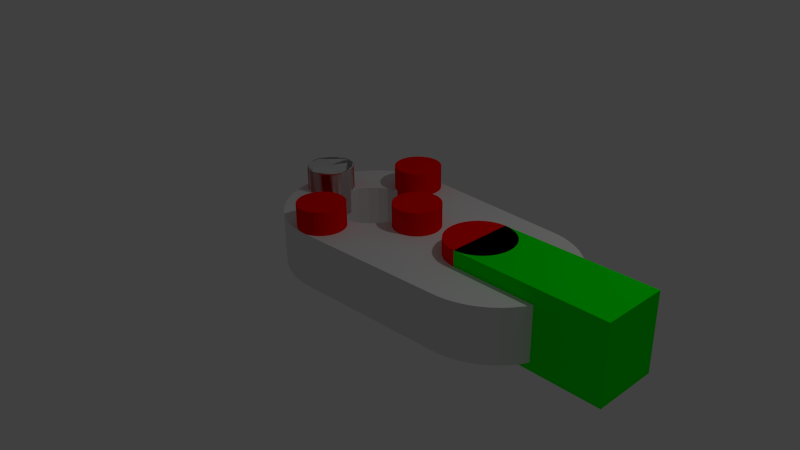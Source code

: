 # Source: anti_z_wobbling_v2.blend  (saved by Blender 2.74.0; exported with 4.5.12 LTS)
import bpy
from mathutils import Matrix  # noqa: F401  (used for matrix-valued properties, if any)

bpy.ops.wm.read_factory_settings(use_empty=True)
scene = bpy.context.scene
scene.name = 'Scene'

# ---- collections
col_collection_1 = bpy.data.collections.new('Collection 1'); scene.collection.children.link(col_collection_1)

# ---- materials (node trees are filled in below, after node groups)
mat_material_007 = bpy.data.materials.new('Material.007')
mat_material_007.alpha_threshold = 0.0
mat_material_007.use_transparent_shadow = False
mat_material_007.diffuse_color = (0.0, 1.0, 0.0, 1.0)
mat_material_007.roughness = 0.5
mat_material_001 = bpy.data.materials.new('Material.001')
mat_material_001.alpha_threshold = 0.0
mat_material_001.use_transparent_shadow = False
mat_material_001.diffuse_color = (1.0, 0.0, 0.0, 1.0)
mat_material_001.roughness = 0.5
mat_material_003 = bpy.data.materials.new('Material.003')
mat_material_003.alpha_threshold = 0.0
mat_material_003.use_transparent_shadow = False
mat_material_003.diffuse_color = (1.0, 0.0, 0.0, 1.0)
mat_material_003.roughness = 0.5
mat_material_004 = bpy.data.materials.new('Material.004')
mat_material_004.alpha_threshold = 0.0
mat_material_004.use_transparent_shadow = False
mat_material_004.diffuse_color = (1.0, 0.0, 0.0, 1.0)
mat_material_004.roughness = 0.5
mat_material_005 = bpy.data.materials.new('Material.005')
mat_material_005.alpha_threshold = 0.0
mat_material_005.use_transparent_shadow = False
mat_material_005.diffuse_color = (1.0, 0.0, 0.0, 1.0)
mat_material_005.roughness = 0.5
mat_material_006 = bpy.data.materials.new('Material.006')
mat_material_006.alpha_threshold = 0.0
mat_material_006.use_transparent_shadow = False
mat_material_006.diffuse_color = (1.0, 0.0, 0.0, 1.0)
mat_material_006.roughness = 0.5

# ---- material node trees

# ---- world
world_world = bpy.data.worlds.new('World'); scene.world = world_world
world_world.color = (0.05088, 0.05088, 0.05088)
world_world.use_sun_shadow = False
world_world.sun_shadow_jitter_overblur = 0.0
world_world.cycles.sampling_method = 'MANUAL'
world_world.cycles.sample_map_resolution = 256

# ---- cameras
cam_camera = bpy.data.cameras.new('Camera')
cam_camera.clip_end = 100.0
cam_camera.lens = 35.0
cam_camera.sensor_width = 32.0
cam_camera.sensor_height = 18.0
cam_camera.ortho_scale = 7.314
cam_camera.dof.focus_distance = 0.0
cam_camera.dof.aperture_fstop = 128.0

# ---- lights
light_lamp = bpy.data.lights.new('Lamp', 'POINT')
light_lamp.transmission_factor = 0.0
light_lamp.cutoff_distance = 30.0
light_lamp.energy = 100.0
light_lamp.shadow_buffer_clip_start = 1.001
light_lamp.shadow_soft_size = 0.1
light_lamp.shadow_maximum_resolution = 0.006
light_lamp.use_absolute_resolution = True
light_lamp.cycles.use_multiple_importance_sampling = False

# ---- meshes
me_cube_001 = bpy.data.meshes.new('Cube.001')
me_cube_001.from_pydata([(-1.0, -1.0, -1.0), (-1.0, -1.0, 1.0), (-1.0, 1.0, -1.0), (-1.0, 1.0, 1.0), (1.0, -1.0, -1.0), (1.0, -1.0, 1.0), (1.0, 1.0, -1.0), (1.0, 1.0, 1.0)], [], [(1, 3, 2, 0), (3, 7, 6, 2), (7, 5, 4, 6), (5, 1, 0, 4), (0, 2, 6, 4), (5, 7, 3, 1)])
me_cube_001.materials.append(mat_material_007)
me_cube_001.use_remesh_preserve_volume = False
me_cube_001.use_remesh_preserve_attributes = False
me_cube_001.use_mirror_vertex_groups = False
me_cube_001.update()
me_cylinder = bpy.data.meshes.new('Cylinder')
me_cylinder.from_pydata([(0.0, 1.0, -1.0), (0.0, 1.0, 1.0), (0.1951, 0.9808, -1.0), (0.1951, 0.9808, 1.0), (0.3827, 0.9239, -1.0), (0.3827, 0.9239, 1.0), (0.5556, 0.8315, -1.0), (0.5556, 0.8315, 1.0), (0.7071, 0.7071, -1.0), (0.7071, 0.7071, 1.0), (0.8315, 0.5556, -1.0), (0.8315, 0.5556, 1.0), (0.9239, 0.3827, -1.0), (0.9239, 0.3827, 1.0), (0.9808, 0.1951, -1.0), (0.9808, 0.1951, 1.0), (1.0, 7.55e-08, -1.0), (1.0, 7.55e-08, 1.0), (0.9808, -0.1951, -1.0), (0.9808, -0.1951, 1.0), (0.9239, -0.3827, -1.0), (0.9239, -0.3827, 1.0), (0.8315, -0.5556, -1.0), (0.8315, -0.5556, 1.0), (0.7071, -0.7071, -1.0), (0.7071, -0.7071, 1.0), (0.5556, -0.8315, -1.0), (0.5556, -0.8315, 1.0), (0.3827, -0.9239, -1.0), (0.3827, -0.9239, 1.0), (0.1951, -0.9808, -1.0), (0.1951, -0.9808, 1.0), (-3.258e-07, -1.0, -1.0), (-3.258e-07, -1.0, 1.0), (-0.1951, -0.9808, -1.0), (-0.1951, -0.9808, 1.0), (-0.3827, -0.9239, -1.0), (-0.3827, -0.9239, 1.0), (-0.5556, -0.8315, -1.0), (-0.5556, -0.8315, 1.0), (-0.7071, -0.7071, -1.0), (-0.7071, -0.7071, 1.0), (-0.8315, -0.5556, -1.0), (-0.8315, -0.5556, 1.0), (-0.9239, -0.3827, -1.0), (-0.9239, -0.3827, 1.0), (-0.9808, -0.1951, -1.0), (-0.9808, -0.1951, 1.0), (-1.0, 9.656e-07, -1.0), (-1.0, 9.656e-07, 1.0), (-0.9808, 0.1951, -1.0), (-0.9808, 0.1951, 1.0), (-0.9239, 0.3827, -1.0), (-0.9239, 0.3827, 1.0), (-0.8315, 0.5556, -1.0), (-0.8315, 0.5556, 1.0), (-0.7071, 0.7071, -1.0), (-0.7071, 0.7071, 1.0), (-0.5556, 0.8315, -1.0), (-0.5556, 0.8315, 1.0), (-0.3827, 0.9239, -1.0), (-0.3827, 0.9239, 1.0), (-0.1951, 0.9808, -1.0), (-0.1951, 0.9808, 1.0)], [], [(0, 1, 3, 2), (2, 3, 5, 4), (4, 5, 7, 6), (6, 7, 9, 8), (8, 9, 11, 10), (10, 11, 13, 12), (12, 13, 15, 14), (14, 15, 17, 16), (16, 17, 19, 18), (18, 19, 21, 20), (20, 21, 23, 22), (22, 23, 25, 24), (24, 25, 27, 26), (26, 27, 29, 28), (28, 29, 31, 30), (30, 31, 33, 32), (32, 33, 35, 34), (34, 35, 37, 36), (36, 37, 39, 38), (38, 39, 41, 40), (40, 41, 43, 42), (42, 43, 45, 44), (44, 45, 47, 46), (46, 47, 49, 48), (48, 49, 51, 50), (50, 51, 53, 52), (52, 53, 55, 54), (54, 55, 57, 56), (56, 57, 59, 58), (58, 59, 61, 60), (3, 1, 63, 61, 59, 57, 55, 53, 51, 49, 47, 45, 43, 41, 39, 37, 35, 33, 31, 29, 27, 25, 23, 21, 19, 17, 15, 13, 11, 9, 7, 5), (62, 63, 1, 0), (60, 61, 63, 62), (0, 2, 4, 6, 8, 10, 12, 14, 16, 18, 20, 22, 24, 26, 28, 30, 32, 34, 36, 38, 40, 42, 44, 46, 48, 50, 52, 54, 56, 58, 60, 62)])
me_cylinder.materials.append(mat_material_001)
me_cylinder.use_remesh_preserve_volume = False
me_cylinder.use_remesh_preserve_attributes = False
me_cylinder.use_mirror_vertex_groups = False
me_cylinder.update()
me_cylinder_003 = bpy.data.meshes.new('Cylinder.003')
me_cylinder_003.from_pydata([(0.0, 1.0, -1.0), (0.0, 1.0, 1.0), (0.1951, 0.9808, -1.0), (0.1951, 0.9808, 1.0), (0.3827, 0.9239, -1.0), (0.3827, 0.9239, 1.0), (0.5556, 0.8315, -1.0), (0.5556, 0.8315, 1.0), (0.7071, 0.7071, -1.0), (0.7071, 0.7071, 1.0), (0.8315, 0.5556, -1.0), (0.8315, 0.5556, 1.0), (0.9239, 0.3827, -1.0), (0.9239, 0.3827, 1.0), (0.9808, 0.1951, -1.0), (0.9808, 0.1951, 1.0), (1.0, 7.55e-08, -1.0), (1.0, 7.55e-08, 1.0), (0.9808, -0.1951, -1.0), (0.9808, -0.1951, 1.0), (0.9239, -0.3827, -1.0), (0.9239, -0.3827, 1.0), (0.8315, -0.5556, -1.0), (0.8315, -0.5556, 1.0), (0.7071, -0.7071, -1.0), (0.7071, -0.7071, 1.0), (0.5556, -0.8315, -1.0), (0.5556, -0.8315, 1.0), (0.3827, -0.9239, -1.0), (0.3827, -0.9239, 1.0), (0.1951, -0.9808, -1.0), (0.1951, -0.9808, 1.0), (-3.258e-07, -1.0, -1.0), (-3.258e-07, -1.0, 1.0), (-0.1951, -0.9808, -1.0), (-0.1951, -0.9808, 1.0), (-0.3827, -0.9239, -1.0), (-0.3827, -0.9239, 1.0), (-0.5556, -0.8315, -1.0), (-0.5556, -0.8315, 1.0), (-0.7071, -0.7071, -1.0), (-0.7071, -0.7071, 1.0), (-0.8315, -0.5556, -1.0), (-0.8315, -0.5556, 1.0), (-0.9239, -0.3827, -1.0), (-0.9239, -0.3827, 1.0), (-0.9808, -0.1951, -1.0), (-0.9808, -0.1951, 1.0), (-1.0, 9.656e-07, -1.0), (-1.0, 9.656e-07, 1.0), (-0.9808, 0.1951, -1.0), (-0.9808, 0.1951, 1.0), (-0.9239, 0.3827, -1.0), (-0.9239, 0.3827, 1.0), (-0.8315, 0.5556, -1.0), (-0.8315, 0.5556, 1.0), (-0.7071, 0.7071, -1.0), (-0.7071, 0.7071, 1.0), (-0.5556, 0.8315, -1.0), (-0.5556, 0.8315, 1.0), (-0.3827, 0.9239, -1.0), (-0.3827, 0.9239, 1.0), (-0.1951, 0.9808, -1.0), (-0.1951, 0.9808, 1.0)], [], [(0, 1, 3, 2), (2, 3, 5, 4), (4, 5, 7, 6), (6, 7, 9, 8), (8, 9, 11, 10), (10, 11, 13, 12), (12, 13, 15, 14), (14, 15, 17, 16), (16, 17, 19, 18), (18, 19, 21, 20), (20, 21, 23, 22), (22, 23, 25, 24), (24, 25, 27, 26), (26, 27, 29, 28), (28, 29, 31, 30), (30, 31, 33, 32), (32, 33, 35, 34), (34, 35, 37, 36), (36, 37, 39, 38), (38, 39, 41, 40), (40, 41, 43, 42), (42, 43, 45, 44), (44, 45, 47, 46), (46, 47, 49, 48), (48, 49, 51, 50), (50, 51, 53, 52), (52, 53, 55, 54), (54, 55, 57, 56), (56, 57, 59, 58), (58, 59, 61, 60), (3, 1, 63, 61, 59, 57, 55, 53, 51, 49, 47, 45, 43, 41, 39, 37, 35, 33, 31, 29, 27, 25, 23, 21, 19, 17, 15, 13, 11, 9, 7, 5), (62, 63, 1, 0), (60, 61, 63, 62), (0, 2, 4, 6, 8, 10, 12, 14, 16, 18, 20, 22, 24, 26, 28, 30, 32, 34, 36, 38, 40, 42, 44, 46, 48, 50, 52, 54, 56, 58, 60, 62)])
me_cylinder_003.materials.append(mat_material_003)
me_cylinder_003.use_remesh_preserve_volume = False
me_cylinder_003.use_remesh_preserve_attributes = False
me_cylinder_003.use_mirror_vertex_groups = False
me_cylinder_003.update()
me_cylinder_004 = bpy.data.meshes.new('Cylinder.004')
me_cylinder_004.from_pydata([(0.0, 1.0, -1.0), (0.0, 1.0, 1.0), (0.1951, 0.9808, -1.0), (0.1951, 0.9808, 1.0), (0.3827, 0.9239, -1.0), (0.3827, 0.9239, 1.0), (0.5556, 0.8315, -1.0), (0.5556, 0.8315, 1.0), (0.7071, 0.7071, -1.0), (0.7071, 0.7071, 1.0), (0.8315, 0.5556, -1.0), (0.8315, 0.5556, 1.0), (0.9239, 0.3827, -1.0), (0.9239, 0.3827, 1.0), (0.9808, 0.1951, -1.0), (0.9808, 0.1951, 1.0), (1.0, 7.55e-08, -1.0), (1.0, 7.55e-08, 1.0), (0.9808, -0.1951, -1.0), (0.9808, -0.1951, 1.0), (0.9239, -0.3827, -1.0), (0.9239, -0.3827, 1.0), (0.8315, -0.5556, -1.0), (0.8315, -0.5556, 1.0), (0.7071, -0.7071, -1.0), (0.7071, -0.7071, 1.0), (0.5556, -0.8315, -1.0), (0.5556, -0.8315, 1.0), (0.3827, -0.9239, -1.0), (0.3827, -0.9239, 1.0), (0.1951, -0.9808, -1.0), (0.1951, -0.9808, 1.0), (-3.258e-07, -1.0, -1.0), (-3.258e-07, -1.0, 1.0), (-0.1951, -0.9808, -1.0), (-0.1951, -0.9808, 1.0), (-0.3827, -0.9239, -1.0), (-0.3827, -0.9239, 1.0), (-0.5556, -0.8315, -1.0), (-0.5556, -0.8315, 1.0), (-0.7071, -0.7071, -1.0), (-0.7071, -0.7071, 1.0), (-0.8315, -0.5556, -1.0), (-0.8315, -0.5556, 1.0), (-0.9239, -0.3827, -1.0), (-0.9239, -0.3827, 1.0), (-0.9808, -0.1951, -1.0), (-0.9808, -0.1951, 1.0), (-1.0, 9.656e-07, -1.0), (-1.0, 9.656e-07, 1.0), (-0.9808, 0.1951, -1.0), (-0.9808, 0.1951, 1.0), (-0.9239, 0.3827, -1.0), (-0.9239, 0.3827, 1.0), (-0.8315, 0.5556, -1.0), (-0.8315, 0.5556, 1.0), (-0.7071, 0.7071, -1.0), (-0.7071, 0.7071, 1.0), (-0.5556, 0.8315, -1.0), (-0.5556, 0.8315, 1.0), (-0.3827, 0.9239, -1.0), (-0.3827, 0.9239, 1.0), (-0.1951, 0.9808, -1.0), (-0.1951, 0.9808, 1.0)], [], [(0, 1, 3, 2), (2, 3, 5, 4), (4, 5, 7, 6), (6, 7, 9, 8), (8, 9, 11, 10), (10, 11, 13, 12), (12, 13, 15, 14), (14, 15, 17, 16), (16, 17, 19, 18), (18, 19, 21, 20), (20, 21, 23, 22), (22, 23, 25, 24), (24, 25, 27, 26), (26, 27, 29, 28), (28, 29, 31, 30), (30, 31, 33, 32), (32, 33, 35, 34), (34, 35, 37, 36), (36, 37, 39, 38), (38, 39, 41, 40), (40, 41, 43, 42), (42, 43, 45, 44), (44, 45, 47, 46), (46, 47, 49, 48), (48, 49, 51, 50), (50, 51, 53, 52), (52, 53, 55, 54), (54, 55, 57, 56), (56, 57, 59, 58), (58, 59, 61, 60), (3, 1, 63, 61, 59, 57, 55, 53, 51, 49, 47, 45, 43, 41, 39, 37, 35, 33, 31, 29, 27, 25, 23, 21, 19, 17, 15, 13, 11, 9, 7, 5), (62, 63, 1, 0), (60, 61, 63, 62), (0, 2, 4, 6, 8, 10, 12, 14, 16, 18, 20, 22, 24, 26, 28, 30, 32, 34, 36, 38, 40, 42, 44, 46, 48, 50, 52, 54, 56, 58, 60, 62)])
me_cylinder_004.materials.append(mat_material_004)
me_cylinder_004.use_remesh_preserve_volume = False
me_cylinder_004.use_remesh_preserve_attributes = False
me_cylinder_004.use_mirror_vertex_groups = False
me_cylinder_004.update()
me_cylinder_005 = bpy.data.meshes.new('Cylinder.005')
me_cylinder_005.from_pydata([(0.0, 1.0, -1.0), (0.0, 1.0, 1.0), (0.1951, 0.9808, -1.0), (0.1951, 0.9808, 1.0), (0.3827, 0.9239, -1.0), (0.3827, 0.9239, 1.0), (0.5556, 0.8315, -1.0), (0.5556, 0.8315, 1.0), (0.7071, 0.7071, -1.0), (0.7071, 0.7071, 1.0), (0.8315, 0.5556, -1.0), (0.8315, 0.5556, 1.0), (0.9239, 0.3827, -1.0), (0.9239, 0.3827, 1.0), (0.9808, 0.1951, -1.0), (0.9808, 0.1951, 1.0), (1.0, 7.55e-08, -1.0), (1.0, 7.55e-08, 1.0), (0.9808, -0.1951, -1.0), (0.9808, -0.1951, 1.0), (0.9239, -0.3827, -1.0), (0.9239, -0.3827, 1.0), (0.8315, -0.5556, -1.0), (0.8315, -0.5556, 1.0), (0.7071, -0.7071, -1.0), (0.7071, -0.7071, 1.0), (0.5556, -0.8315, -1.0), (0.5556, -0.8315, 1.0), (0.3827, -0.9239, -1.0), (0.3827, -0.9239, 1.0), (0.1951, -0.9808, -1.0), (0.1951, -0.9808, 1.0), (-3.258e-07, -1.0, -1.0), (-3.258e-07, -1.0, 1.0), (-0.1951, -0.9808, -1.0), (-0.1951, -0.9808, 1.0), (-0.3827, -0.9239, -1.0), (-0.3827, -0.9239, 1.0), (-0.5556, -0.8315, -1.0), (-0.5556, -0.8315, 1.0), (-0.7071, -0.7071, -1.0), (-0.7071, -0.7071, 1.0), (-0.8315, -0.5556, -1.0), (-0.8315, -0.5556, 1.0), (-0.9239, -0.3827, -1.0), (-0.9239, -0.3827, 1.0), (-0.9808, -0.1951, -1.0), (-0.9808, -0.1951, 1.0), (-1.0, 9.656e-07, -1.0), (-1.0, 9.656e-07, 1.0), (-0.9808, 0.1951, -1.0), (-0.9808, 0.1951, 1.0), (-0.9239, 0.3827, -1.0), (-0.9239, 0.3827, 1.0), (-0.8315, 0.5556, -1.0), (-0.8315, 0.5556, 1.0), (-0.7071, 0.7071, -1.0), (-0.7071, 0.7071, 1.0), (-0.5556, 0.8315, -1.0), (-0.5556, 0.8315, 1.0), (-0.3827, 0.9239, -1.0), (-0.3827, 0.9239, 1.0), (-0.1951, 0.9808, -1.0), (-0.1951, 0.9808, 1.0)], [], [(0, 1, 3, 2), (2, 3, 5, 4), (4, 5, 7, 6), (6, 7, 9, 8), (8, 9, 11, 10), (10, 11, 13, 12), (12, 13, 15, 14), (14, 15, 17, 16), (16, 17, 19, 18), (18, 19, 21, 20), (20, 21, 23, 22), (22, 23, 25, 24), (24, 25, 27, 26), (26, 27, 29, 28), (28, 29, 31, 30), (30, 31, 33, 32), (32, 33, 35, 34), (34, 35, 37, 36), (36, 37, 39, 38), (38, 39, 41, 40), (40, 41, 43, 42), (42, 43, 45, 44), (44, 45, 47, 46), (46, 47, 49, 48), (48, 49, 51, 50), (50, 51, 53, 52), (52, 53, 55, 54), (54, 55, 57, 56), (56, 57, 59, 58), (58, 59, 61, 60), (3, 1, 63, 61, 59, 57, 55, 53, 51, 49, 47, 45, 43, 41, 39, 37, 35, 33, 31, 29, 27, 25, 23, 21, 19, 17, 15, 13, 11, 9, 7, 5), (62, 63, 1, 0), (60, 61, 63, 62), (0, 2, 4, 6, 8, 10, 12, 14, 16, 18, 20, 22, 24, 26, 28, 30, 32, 34, 36, 38, 40, 42, 44, 46, 48, 50, 52, 54, 56, 58, 60, 62)])
me_cylinder_005.materials.append(mat_material_005)
me_cylinder_005.use_remesh_preserve_volume = False
me_cylinder_005.use_remesh_preserve_attributes = False
me_cylinder_005.use_mirror_vertex_groups = False
me_cylinder_005.update()
me_cylinder_006 = bpy.data.meshes.new('Cylinder.006')
me_cylinder_006.from_pydata([(0.0, 1.0, -1.0), (0.0, 1.0, 1.0), (0.1951, 0.9808, -1.0), (0.1951, 0.9808, 1.0), (0.3827, 0.9239, -1.0), (0.3827, 0.9239, 1.0), (0.5556, 0.8315, -1.0), (0.5556, 0.8315, 1.0), (0.7071, 0.7071, -1.0), (0.7071, 0.7071, 1.0), (0.8315, 0.5556, -1.0), (0.8315, 0.5556, 1.0), (0.9239, 0.3827, -1.0), (0.9239, 0.3827, 1.0), (0.9808, 0.1951, -1.0), (0.9808, 0.1951, 1.0), (1.0, 7.55e-08, -1.0), (1.0, 7.55e-08, 1.0), (0.9808, -0.1951, -1.0), (0.9808, -0.1951, 1.0), (0.9239, -0.3827, -1.0), (0.9239, -0.3827, 1.0), (0.8315, -0.5556, -1.0), (0.8315, -0.5556, 1.0), (0.7071, -0.7071, -1.0), (0.7071, -0.7071, 1.0), (0.5556, -0.8315, -1.0), (0.5556, -0.8315, 1.0), (0.3827, -0.9239, -1.0), (0.3827, -0.9239, 1.0), (0.1951, -0.9808, -1.0), (0.1951, -0.9808, 1.0), (-3.258e-07, -1.0, -1.0), (-3.258e-07, -1.0, 1.0), (-0.1951, -0.9808, -1.0), (-0.1951, -0.9808, 1.0), (-0.3827, -0.9239, -1.0), (-0.3827, -0.9239, 1.0), (-0.5556, -0.8315, -1.0), (-0.5556, -0.8315, 1.0), (-0.7071, -0.7071, -1.0), (-0.7071, -0.7071, 1.0), (-0.8315, -0.5556, -1.0), (-0.8315, -0.5556, 1.0), (-0.9239, -0.3827, -1.0), (-0.9239, -0.3827, 1.0), (-0.9808, -0.1951, -1.0), (-0.9808, -0.1951, 1.0), (-1.0, 9.656e-07, -1.0), (-1.0, 9.656e-07, 1.0), (-0.9808, 0.1951, -1.0), (-0.9808, 0.1951, 1.0), (-0.9239, 0.3827, -1.0), (-0.9239, 0.3827, 1.0), (-0.8315, 0.5556, -1.0), (-0.8315, 0.5556, 1.0), (-0.7071, 0.7071, -1.0), (-0.7071, 0.7071, 1.0), (-0.5556, 0.8315, -1.0), (-0.5556, 0.8315, 1.0), (-0.3827, 0.9239, -1.0), (-0.3827, 0.9239, 1.0), (-0.1951, 0.9808, -1.0), (-0.1951, 0.9808, 1.0)], [], [(0, 1, 3, 2), (2, 3, 5, 4), (4, 5, 7, 6), (6, 7, 9, 8), (8, 9, 11, 10), (10, 11, 13, 12), (12, 13, 15, 14), (14, 15, 17, 16), (16, 17, 19, 18), (18, 19, 21, 20), (20, 21, 23, 22), (22, 23, 25, 24), (24, 25, 27, 26), (26, 27, 29, 28), (28, 29, 31, 30), (30, 31, 33, 32), (32, 33, 35, 34), (34, 35, 37, 36), (36, 37, 39, 38), (38, 39, 41, 40), (40, 41, 43, 42), (42, 43, 45, 44), (44, 45, 47, 46), (46, 47, 49, 48), (48, 49, 51, 50), (50, 51, 53, 52), (52, 53, 55, 54), (54, 55, 57, 56), (56, 57, 59, 58), (58, 59, 61, 60), (3, 1, 63, 61, 59, 57, 55, 53, 51, 49, 47, 45, 43, 41, 39, 37, 35, 33, 31, 29, 27, 25, 23, 21, 19, 17, 15, 13, 11, 9, 7, 5), (62, 63, 1, 0), (60, 61, 63, 62), (0, 2, 4, 6, 8, 10, 12, 14, 16, 18, 20, 22, 24, 26, 28, 30, 32, 34, 36, 38, 40, 42, 44, 46, 48, 50, 52, 54, 56, 58, 60, 62)])
me_cylinder_006.materials.append(mat_material_006)
me_cylinder_006.use_remesh_preserve_volume = False
me_cylinder_006.use_remesh_preserve_attributes = False
me_cylinder_006.use_mirror_vertex_groups = False
me_cylinder_006.update()
me_anti_z_wobble_closed = bpy.data.meshes.new('Anti-Z-Wobble Closed')
me_anti_z_wobble_closed.from_pydata([(-10.53, -3.193, 5.0), (-10.79, -2.146, 0.0), (-10.53, -3.193, 0.0), (-10.16, -4.21, 5.0), (-1.078, 10.95, 5.0), (3.368e-16, 11.0, 5.0), (3.368e-16, 11.0, 0.0), (-10.16, -4.21, 0.0), (-9.701, -5.185, 0.0), (-2.146, 10.79, 5.0), (-1.078, 10.95, 0.0), (-9.701, -5.185, 5.0), (-9.146, -6.111, 5.0), (-9.146, -6.111, 0.0), (-8.503, -6.978, 5.0), (-2.146, 10.79, 0.0), (-3.193, 10.53, 5.0), (-3.193, 10.53, 0.0), (-7.778, -7.778, 5.0), (-8.503, -6.978, 0.0), (-4.21, 10.16, 5.0), (-5.185, 9.701, 5.0), (-4.21, 10.16, 0.0), (-7.778, -7.778, 0.0), (-6.978, -8.503, 5.0), (-6.978, -8.503, 0.0), (-6.111, -9.146, 5.0), (-5.185, 9.701, 0.0), (-6.111, -9.146, 0.0), (-6.111, 9.146, 5.0), (-6.111, 9.146, 0.0), (-6.978, 8.503, 5.0), (-5.185, -9.701, 5.0), (-5.185, -9.701, 0.0), (-4.21, -10.16, 5.0), (-7.778, 7.778, 5.0), (-6.978, 8.503, 0.0), (-4.21, -10.16, 0.0), (-7.778, 7.778, 0.0), (-8.503, 6.978, 5.0), (-3.193, -10.53, 5.0), (-3.193, -10.53, 0.0), (-2.146, -10.79, 5.0), (-8.503, 6.978, 0.0), (-2.146, -10.79, 0.0), (-9.146, 6.111, 0.0), (-1.078, -10.95, 5.0), (-1.078, -10.95, 0.0), (-9.146, 6.111, 5.0), (-1.01e-15, -11.0, 5.0), (-9.701, 5.185, 5.0), (-1.01e-15, -11.0, 0.0), (-9.701, 5.185, 0.0), (-10.16, 4.21, 5.0), (-10.16, 4.21, 0.0), (-10.53, 3.193, 5.0), (-10.53, 3.193, 0.0), (-10.79, 2.146, 5.0), (-10.79, 2.146, 0.0), (-10.95, 1.078, 5.0), (-10.95, 1.078, 0.0), (-11.0, -1.819e-14, 5.0), (-11.0, -1.819e-14, 0.0), (-10.95, -1.078, 5.0), (-10.95, -1.078, 0.0), (-10.79, -2.146, 5.0), (20.0, 10.0, 5.0), (20.0, 10.0, 0.0), (20.0, -10.0, 0.0), (20.0, -10.0, 5.0), (-7.062, 1.478, 0.0), (-4.881, 1.933, 0.0), (-6.724, 1.198, 0.0), (-9.115, -1.348, 0.0), (-9.416, -1.029, 0.0), (-1.627, 7.356, 0.0), (-2.235, 4.75, 0.0), (-3.346, 4.045, 0.0), (-1.416, 6.971, 0.0), (-7.459, 1.664, 0.0), (-4.247, 3.086, 0.0), (-9.736, -0.2193, 0.0), (-9.627, -0.6442, 0.0), (20.0, -4.0, 0.0), (21.16, -9.933, 0.0), (22.3, -9.732, 0.0), (23.41, -9.401, 0.0), (24.47, -8.944, 0.0), (25.48, -8.367, 0.0), (26.41, -7.677, 0.0), (27.25, -6.884, 0.0), (28.0, -5.999, 0.0), (28.64, -5.033, 0.0), (29.17, -4.0, 0.0), (18.96, -3.864, 0.0), (18.0, -3.464, 0.0), (17.17, -2.828, 0.0), (-9.736, 0.2193, 0.0), (20.0, 4.0, 0.0), (28.64, 5.033, 0.0), (29.17, 4.0, 0.0), (28.0, 5.999, 0.0), (27.25, 6.884, 0.0), (26.41, 7.677, 0.0), (1.276, 9.198, 0.0), (0.9377, 9.478, 0.0), (25.48, 8.367, 0.0), (0.5408, 9.664, 0.0), (24.47, 8.944, 0.0), (0.1099, 9.747, 0.0), (-0.3279, 9.719, 0.0), (-9.416, 1.029, 0.0), (-9.627, 0.6442, 0.0), (-0.7451, 9.583, 0.0), (-1.115, 9.348, 0.0), (23.41, 9.401, 0.0), (22.3, 9.732, 0.0), (-9.115, 1.348, 0.0), (-1.416, 9.029, 0.0), (21.16, 9.933, 0.0), (-8.328, 1.719, 0.0), (-8.745, 1.583, 0.0), (1.276, -9.198, 0.0), (-1.627, 8.644, 0.0), (-7.89, 1.747, 0.0), (0.9377, -9.478, 0.0), (-1.736, 8.219, 0.0), (8.938, -1.478, 0.0), (16.54, -2.0, 0.0), (9.276, -1.198, 0.0), (1.534, -8.843, 0.0), (-1.736, 7.781, 0.0), (9.534, -0.8431, 0.0), (16.14, -1.035, 0.0), (0.5408, -9.664, 0.0), (8.541, -1.664, 0.0), (1.695, -8.435, 0.0), (9.695, -0.4352, 0.0), (16.0, 4.899e-16, 0.0), (18.96, 3.864, 0.0), (18.0, 3.464, 0.0), (17.17, 2.828, 0.0), (0.1099, -9.747, 0.0), (8.11, -1.747, 0.0), (9.75, 0.0, 0.0), (1.75, -8.0, 0.0), (-0.3279, -9.719, 0.0), (9.695, 0.4352, 0.0), (16.14, 1.035, 0.0), (-0.7451, -9.583, 0.0), (9.534, 0.8431, 0.0), (16.54, 2.0, 0.0), (-1.115, -9.348, 0.0), (9.276, 1.198, 0.0), (-1.416, -9.029, 0.0), (8.938, 1.478, 0.0), (3.827, -3.594, 0.0), (7.672, -1.719, 0.0), (2.813, -4.433, 0.0), (1.695, -7.565, 0.0), (1.534, -7.157, 0.0), (4.601, -2.529, 0.0), (6.885, -1.348, 0.0), (7.255, -1.583, 0.0), (-1.627, -8.644, 0.0), (8.541, 1.664, 0.0), (1.622, -4.993, 0.0), (1.276, -6.802, 0.0), (0.9377, -6.522, 0.0), (0.5408, -6.336, 0.0), (5.085, -1.306, 0.0), (6.373, -0.6442, 0.0), (6.584, -1.029, 0.0), (-1.736, -8.219, 0.0), (0.3297, -5.24, 0.0), (0.1099, -6.253, 0.0), (-0.3279, -6.281, 0.0), (5.25, 0.0, 0.0), (6.373, 0.6442, 0.0), (6.264, 0.2193, 0.0), (6.264, -0.2193, 0.0), (-1.736, -7.781, 0.0), (-0.9838, -5.157, 0.0), (-0.7451, -6.417, 0.0), (-1.115, -6.652, 0.0), (5.085, 1.306, 0.0), (6.885, 1.348, 0.0), (6.584, 1.029, 0.0), (-1.627, -7.356, 0.0), (-2.235, -4.75, 0.0), (-1.416, -6.971, 0.0), (4.601, 2.529, 0.0), (7.672, 1.719, 0.0), (7.255, 1.583, 0.0), (-3.346, -4.045, 0.0), (3.827, 3.594, 0.0), (8.11, 1.747, 0.0), (-4.247, -3.086, 0.0), (0.9377, 6.522, 0.0), (1.276, 6.802, 0.0), (1.622, 4.993, 0.0), (-7.062, -1.478, 0.0), (-4.881, -1.933, 0.0), (-6.724, -1.198, 0.0), (-6.466, -0.8431, 0.0), (-5.209, -0.658, 0.0), (1.534, 7.157, 0.0), (2.813, 4.433, 0.0), (0.5408, 6.336, 0.0), (0.3297, 5.24, 0.0), (-7.459, -1.664, 0.0), (1.695, 7.565, 0.0), (-6.305, -0.4352, 0.0), (0.1099, 6.253, 0.0), (-7.89, -1.747, 0.0), (1.75, 8.0, 0.0), (-6.25, 0.0, 0.0), (-5.209, 0.658, 0.0), (-0.3279, 6.281, 0.0), (-0.9838, 5.157, 0.0), (-8.328, -1.719, 0.0), (1.695, 8.435, 0.0), (-6.305, 0.4352, 0.0), (-0.7451, 6.417, 0.0), (-6.466, 0.8431, 0.0), (1.534, 8.843, 0.0), (-8.745, -1.583, 0.0), (-1.115, 6.652, 0.0), (-4.881, 1.933, 5.0), (-4.247, 3.086, 5.0), (-7.062, 1.478, 5.0), (-6.724, 1.198, 5.0), (-9.115, -1.348, 5.0), (-9.416, -1.029, 5.0), (-3.346, 4.045, 5.0), (-2.235, 4.75, 5.0), (-1.627, 7.356, 5.0), (-1.416, 6.971, 5.0), (-7.459, 1.664, 5.0), (-9.627, -0.6442, 5.0), (-9.736, -0.2193, 5.0), (21.16, -9.933, 5.0), (20.0, -4.0, 5.0), (22.3, -9.732, 5.0), (23.41, -9.401, 5.0), (24.47, -8.944, 5.0), (25.48, -8.367, 5.0), (26.41, -7.677, 5.0), (27.25, -6.884, 5.0), (28.0, -5.999, 5.0), (28.64, -5.033, 5.0), (29.17, -4.0, 5.0), (18.96, -3.864, 5.0), (18.0, -3.464, 5.0), (17.17, -2.828, 5.0), (-9.736, 0.2193, 5.0), (29.17, 4.0, 5.0), (28.64, 5.033, 5.0), (20.0, 4.0, 5.0), (28.0, 5.999, 5.0), (27.25, 6.884, 5.0), (0.9377, 9.478, 5.0), (1.276, 9.198, 5.0), (26.41, 7.677, 5.0), (0.5408, 9.664, 5.0), (25.48, 8.367, 5.0), (0.1099, 9.747, 5.0), (24.47, 8.944, 5.0), (-0.3279, 9.719, 5.0), (-9.627, 0.6442, 5.0), (-9.416, 1.029, 5.0), (-0.7451, 9.583, 5.0), (-1.115, 9.348, 5.0), (23.41, 9.401, 5.0), (-9.115, 1.348, 5.0), (22.3, 9.732, 5.0), (-1.416, 9.029, 5.0), (21.16, 9.933, 5.0), (-8.745, 1.583, 5.0), (-8.328, 1.719, 5.0), (1.276, -9.198, 5.0), (-1.627, 8.644, 5.0), (-7.89, 1.747, 5.0), (0.9377, -9.478, 5.0), (-1.736, 8.219, 5.0), (16.54, -2.0, 5.0), (8.938, -1.478, 5.0), (9.276, -1.198, 5.0), (1.534, -8.843, 5.0), (-1.736, 7.781, 5.0), (16.14, -1.035, 5.0), (9.534, -0.8431, 5.0), (8.541, -1.664, 5.0), (0.5408, -9.664, 5.0), (1.695, -8.435, 5.0), (9.695, -0.4352, 5.0), (16.0, 4.899e-16, 5.0), (18.96, 3.864, 5.0), (18.0, 3.464, 5.0), (17.17, 2.828, 5.0), (0.1099, -9.747, 5.0), (8.11, -1.747, 5.0), (9.75, 0.0, 5.0), (1.75, -8.0, 5.0), (-0.3279, -9.719, 5.0), (16.14, 1.035, 5.0), (9.695, 0.4352, 5.0), (-0.7451, -9.583, 5.0), (16.54, 2.0, 5.0), (9.534, 0.8431, 5.0), (-1.115, -9.348, 5.0), (9.276, 1.198, 5.0), (-1.416, -9.029, 5.0), (8.938, 1.478, 5.0), (7.672, -1.719, 5.0), (3.827, -3.594, 5.0), (1.695, -7.565, 5.0), (2.813, -4.433, 5.0), (1.534, -7.157, 5.0), (4.601, -2.529, 5.0), (7.255, -1.583, 5.0), (6.885, -1.348, 5.0), (-1.627, -8.644, 5.0), (8.541, 1.664, 5.0), (1.622, -4.993, 5.0), (1.276, -6.802, 5.0), (0.9377, -6.522, 5.0), (0.5408, -6.336, 5.0), (5.085, -1.306, 5.0), (6.584, -1.029, 5.0), (6.373, -0.6442, 5.0), (-1.736, -8.219, 5.0), (0.1099, -6.253, 5.0), (0.3297, -5.24, 5.0), (-0.3279, -6.281, 5.0), (6.264, 0.2193, 5.0), (6.373, 0.6442, 5.0), (5.25, 0.0, 5.0), (6.264, -0.2193, 5.0), (-1.736, -7.781, 5.0), (-0.7451, -6.417, 5.0), (-0.9838, -5.157, 5.0), (-1.115, -6.652, 5.0), (6.584, 1.029, 5.0), (6.885, 1.348, 5.0), (5.085, 1.306, 5.0), (-1.627, -7.356, 5.0), (-1.416, -6.971, 5.0), (-2.235, -4.75, 5.0), (7.255, 1.583, 5.0), (7.672, 1.719, 5.0), (4.601, 2.529, 5.0), (-3.346, -4.045, 5.0), (8.11, 1.747, 5.0), (3.827, 3.594, 5.0), (-4.247, -3.086, 5.0), (-4.881, -1.933, 5.0), (-7.062, -1.478, 5.0), (-6.724, -1.198, 5.0), (1.622, 4.993, 5.0), (1.276, 6.802, 5.0), (0.9377, 6.522, 5.0), (-5.209, -0.658, 5.0), (-6.466, -0.8431, 5.0), (1.534, 7.157, 5.0), (2.813, 4.433, 5.0), (-7.459, -1.664, 5.0), (0.5408, 6.336, 5.0), (0.3297, 5.24, 5.0), (1.695, 7.565, 5.0), (-6.305, -0.4352, 5.0), (-7.89, -1.747, 5.0), (0.1099, 6.253, 5.0), (-6.25, 0.0, 5.0), (-5.209, 0.658, 5.0), (1.75, 8.0, 5.0), (-8.328, -1.719, 5.0), (-0.3279, 6.281, 5.0), (-0.9838, 5.157, 5.0), (1.695, 8.435, 5.0), (-6.305, 0.4352, 5.0), (-0.7451, 6.417, 5.0), (-6.466, 0.8431, 5.0), (1.534, 8.843, 5.0), (-8.745, -1.583, 5.0), (-1.115, 6.652, 5.0)], [], [(0, 1, 2), (3, 0, 2), (4, 5, 6), (3, 2, 7), (3, 7, 8), (9, 4, 10), (11, 3, 8), (4, 6, 10), (12, 11, 8), (12, 8, 13), (14, 12, 13), (9, 10, 15), (16, 9, 17), (18, 14, 19), (20, 16, 17), (14, 13, 19), (9, 15, 17), (21, 20, 22), (18, 19, 23), (20, 17, 22), (24, 18, 25), (26, 24, 25), (21, 22, 27), (18, 23, 25), (26, 25, 28), (29, 21, 30), (31, 29, 30), (21, 27, 30), (32, 26, 33), (34, 32, 33), (35, 31, 36), (26, 28, 33), (31, 30, 36), (34, 33, 37), (35, 36, 38), (39, 35, 38), (40, 34, 41), (42, 40, 41), (34, 37, 41), (39, 38, 43), (42, 41, 44), (39, 43, 45), (46, 42, 47), (48, 39, 45), (49, 46, 47), (50, 48, 45), (42, 44, 47), (49, 47, 51), (50, 45, 52), (53, 50, 52), (53, 52, 54), (55, 53, 54), (55, 54, 56), (57, 55, 56), (57, 56, 58), (59, 57, 58), (59, 58, 60), (61, 59, 60), (61, 60, 62), (63, 61, 62), (63, 62, 64), (63, 64, 1), (65, 63, 1), (0, 65, 1), (66, 67, 6), (5, 66, 6), (51, 68, 69), (51, 69, 49), (70, 71, 72), (1, 73, 2), (1, 74, 73), (75, 76, 77), (75, 78, 76), (79, 80, 70), (64, 74, 1), (64, 81, 82), (83, 84, 68), (64, 82, 74), (83, 85, 84), (83, 86, 85), (83, 87, 86), (83, 88, 87), (83, 89, 88), (83, 90, 89), (83, 91, 90), (83, 92, 91), (83, 93, 92), (94, 83, 68), (95, 94, 68), (96, 95, 68), (62, 97, 81), (62, 81, 64), (98, 99, 100), (98, 101, 99), (98, 102, 101), (98, 103, 102), (6, 104, 105), (98, 106, 103), (6, 105, 107), (108, 106, 98), (6, 107, 109), (6, 109, 110), (6, 67, 104), (60, 97, 62), (60, 111, 112), (60, 112, 97), (10, 6, 110), (10, 110, 113), (10, 113, 114), (115, 108, 98), (58, 111, 60), (116, 115, 98), (58, 117, 111), (15, 10, 114), (15, 114, 118), (119, 116, 98), (56, 117, 58), (56, 120, 121), (56, 121, 117), (122, 68, 51), (17, 118, 123), (17, 15, 118), (54, 120, 56), (54, 124, 120), (125, 122, 51), (22, 123, 126), (22, 17, 123), (127, 128, 96), (127, 129, 128), (52, 124, 54), (130, 68, 122), (27, 126, 131), (27, 22, 126), (132, 133, 128), (45, 80, 79), (132, 128, 129), (45, 124, 52), (45, 79, 124), (134, 125, 51), (30, 27, 131), (30, 131, 75), (135, 96, 68), (30, 75, 77), (135, 127, 96), (43, 80, 45), (136, 68, 130), (36, 30, 77), (136, 135, 68), (38, 77, 80), (38, 80, 43), (38, 36, 77), (137, 138, 133), (137, 133, 132), (67, 98, 139), (67, 139, 140), (67, 140, 141), (67, 119, 98), (142, 134, 51), (143, 135, 136), (144, 138, 137), (145, 143, 136), (146, 51, 47), (146, 142, 51), (147, 148, 138), (147, 138, 144), (149, 146, 47), (150, 151, 148), (150, 148, 147), (152, 47, 44), (152, 149, 47), (153, 151, 150), (154, 152, 44), (155, 151, 153), (155, 141, 151), (156, 157, 143), (156, 143, 145), (41, 154, 44), (158, 145, 159), (158, 159, 160), (158, 156, 145), (161, 157, 156), (161, 162, 163), (161, 163, 157), (164, 154, 41), (165, 141, 155), (165, 67, 141), (166, 158, 160), (166, 160, 167), (166, 167, 168), (166, 168, 169), (170, 171, 172), (170, 172, 162), (170, 162, 161), (37, 164, 41), (37, 173, 164), (174, 166, 169), (174, 169, 175), (174, 175, 176), (177, 171, 170), (177, 178, 179), (177, 179, 180), (177, 180, 171), (33, 173, 37), (33, 181, 173), (182, 176, 183), (182, 183, 184), (182, 174, 176), (185, 186, 187), (185, 187, 178), (185, 178, 177), (28, 188, 181), (28, 181, 33), (189, 182, 184), (189, 184, 190), (189, 190, 188), (191, 186, 185), (191, 192, 193), (191, 193, 186), (194, 28, 25), (194, 188, 28), (194, 189, 188), (195, 196, 192), (195, 192, 191), (23, 194, 25), (197, 194, 23), (19, 197, 23), (13, 197, 19), (198, 199, 200), (201, 202, 197), (201, 203, 202), (204, 205, 202), (204, 202, 203), (206, 200, 199), (206, 207, 200), (208, 198, 200), (208, 200, 209), (210, 197, 13), (210, 201, 197), (211, 207, 206), (212, 205, 204), (213, 208, 209), (214, 8, 7), (214, 13, 8), (214, 210, 13), (215, 196, 195), (215, 195, 207), (215, 207, 211), (216, 205, 212), (216, 217, 205), (218, 213, 209), (218, 209, 219), (220, 214, 7), (221, 165, 196), (221, 196, 215), (221, 67, 165), (222, 217, 216), (223, 218, 219), (224, 71, 217), (224, 217, 222), (225, 67, 221), (2, 220, 7), (2, 226, 220), (227, 219, 76), (227, 223, 219), (73, 226, 2), (72, 71, 224), (104, 67, 225), (78, 227, 76), (70, 80, 71), (228, 229, 230), (231, 228, 230), (0, 232, 65), (232, 233, 65), (234, 235, 236), (235, 237, 236), (230, 229, 238), (65, 233, 63), (239, 240, 63), (69, 241, 242), (233, 239, 63), (241, 243, 242), (243, 244, 242), (244, 245, 242), (245, 246, 242), (246, 247, 242), (247, 248, 242), (248, 249, 242), (249, 250, 242), (250, 251, 242), (69, 242, 252), (69, 252, 253), (69, 253, 254), (63, 240, 61), (240, 255, 61), (256, 257, 258), (257, 259, 258), (259, 260, 258), (261, 262, 5), (260, 263, 258), (264, 261, 5), (263, 265, 258), (266, 264, 5), (258, 265, 267), (268, 266, 5), (262, 66, 5), (61, 255, 59), (269, 270, 59), (255, 269, 59), (268, 5, 4), (271, 268, 4), (272, 271, 4), (258, 267, 273), (59, 270, 57), (270, 274, 57), (258, 273, 275), (272, 4, 9), (276, 272, 9), (258, 275, 277), (57, 274, 55), (278, 279, 55), (274, 278, 55), (49, 69, 280), (276, 9, 16), (281, 276, 16), (55, 279, 53), (279, 282, 53), (281, 16, 20), (49, 280, 283), (284, 281, 20), (254, 285, 286), (53, 282, 50), (285, 287, 286), (280, 69, 288), (284, 20, 21), (289, 284, 21), (285, 290, 291), (238, 229, 48), (50, 282, 48), (287, 285, 291), (282, 238, 48), (69, 254, 292), (254, 286, 292), (289, 21, 29), (234, 236, 29), (236, 289, 29), (49, 283, 293), (48, 229, 39), (288, 69, 294), (234, 29, 31), (69, 292, 294), (39, 229, 35), (229, 234, 35), (291, 290, 295), (234, 31, 35), (290, 296, 295), (297, 258, 66), (298, 297, 66), (299, 298, 66), (258, 277, 66), (49, 293, 300), (294, 292, 301), (295, 296, 302), (294, 301, 303), (46, 49, 304), (49, 300, 304), (296, 305, 306), (302, 296, 306), (46, 304, 307), (305, 308, 309), (306, 305, 309), (46, 307, 310), (42, 46, 310), (309, 308, 311), (42, 310, 312), (311, 308, 313), (308, 299, 313), (301, 314, 315), (303, 301, 315), (42, 312, 40), (316, 303, 317), (318, 316, 317), (303, 315, 317), (315, 314, 319), (320, 321, 319), (314, 320, 319), (40, 312, 322), (313, 299, 323), (299, 66, 323), (318, 317, 324), (325, 318, 324), (326, 325, 324), (327, 326, 324), (319, 321, 328), (329, 330, 328), (321, 329, 328), (40, 322, 34), (322, 331, 34), (332, 327, 333), (334, 332, 333), (327, 324, 333), (335, 336, 337), (338, 335, 337), (328, 330, 337), (330, 338, 337), (331, 339, 32), (34, 331, 32), (340, 334, 341), (342, 340, 341), (334, 333, 341), (343, 344, 345), (336, 343, 345), (337, 336, 345), (339, 346, 26), (32, 339, 26), (347, 342, 348), (346, 347, 348), (342, 341, 348), (349, 350, 351), (344, 349, 351), (345, 344, 351), (24, 26, 352), (26, 346, 352), (346, 348, 352), (350, 353, 354), (351, 350, 354), (24, 352, 18), (18, 352, 355), (18, 355, 14), (14, 355, 12), (355, 356, 357), (356, 358, 357), (359, 360, 361), (356, 362, 363), (358, 356, 363), (360, 359, 364), (359, 365, 364), (12, 355, 366), (355, 357, 366), (359, 361, 367), (368, 359, 367), (364, 365, 369), (363, 362, 370), (3, 11, 371), (11, 12, 371), (12, 366, 371), (368, 367, 372), (370, 362, 373), (362, 374, 373), (369, 365, 375), (354, 353, 375), (365, 354, 375), (3, 371, 376), (368, 372, 377), (378, 368, 377), (375, 353, 379), (323, 66, 379), (353, 323, 379), (373, 374, 380), (378, 377, 381), (374, 228, 382), (380, 374, 382), (379, 66, 383), (3, 376, 0), (376, 384, 0), (0, 384, 232), (235, 378, 385), (378, 381, 385), (382, 228, 231), (383, 66, 262), (235, 385, 237), (257, 256, 99), (256, 100, 99), (259, 257, 101), (257, 99, 101), (260, 259, 102), (259, 101, 102), (263, 260, 103), (260, 102, 103), (265, 263, 106), (263, 103, 106), (267, 265, 108), (265, 106, 108), (273, 267, 115), (267, 108, 115), (275, 273, 116), (273, 115, 116), (277, 275, 119), (275, 116, 119), (66, 277, 67), (277, 119, 67), (241, 69, 68), (243, 241, 84), (241, 68, 84), (244, 243, 85), (243, 84, 85), (245, 244, 86), (244, 85, 86), (246, 245, 87), (245, 86, 87), (247, 246, 88), (246, 87, 88), (248, 247, 89), (247, 88, 89), (249, 248, 90), (248, 89, 90), (250, 249, 91), (249, 90, 91), (251, 250, 92), (250, 91, 92), (251, 92, 93), (83, 242, 93), (93, 242, 251), (139, 98, 297), (140, 139, 297), (98, 258, 297), (140, 297, 298), (141, 140, 299), (151, 141, 299), (140, 298, 299), (151, 299, 308), (148, 151, 305), (138, 148, 305), (151, 308, 305), (138, 305, 296), (133, 138, 290), (138, 296, 290), (128, 133, 285), (96, 128, 285), (133, 290, 285), (96, 285, 254), (95, 96, 253), (94, 95, 253), (96, 254, 253), (94, 253, 252), (83, 94, 242), (94, 252, 242), (100, 258, 98), (256, 258, 100), (146, 304, 300), (142, 146, 300), (142, 300, 293), (134, 142, 293), (134, 293, 283), (125, 134, 283), (159, 145, 316), (122, 125, 283), (145, 303, 316), (122, 283, 280), (160, 159, 318), (159, 316, 318), (122, 280, 288), (130, 122, 288), (167, 160, 325), (160, 318, 325), (130, 288, 294), (136, 130, 294), (145, 136, 294), (145, 294, 303), (168, 167, 326), (167, 325, 326), (169, 168, 327), (168, 326, 327), (175, 169, 332), (176, 175, 332), (169, 327, 332), (176, 332, 334), (183, 176, 340), (176, 334, 340), (184, 183, 342), (190, 184, 342), (183, 340, 342), (190, 342, 347), (188, 190, 346), (190, 347, 346), (188, 346, 339), (181, 188, 339), (181, 339, 331), (173, 181, 331), (173, 331, 322), (164, 173, 322), (164, 322, 312), (154, 164, 312), (154, 312, 310), (152, 154, 310), (152, 310, 307), (149, 152, 307), (146, 149, 307), (146, 307, 304), (174, 333, 324), (166, 174, 324), (166, 324, 317), (158, 166, 317), (156, 158, 317), (185, 177, 345), (177, 337, 345), (156, 317, 315), (191, 185, 351), (185, 345, 351), (161, 156, 319), (156, 315, 319), (195, 191, 354), (161, 319, 328), (191, 351, 354), (170, 161, 328), (177, 170, 337), (170, 328, 337), (207, 195, 365), (195, 354, 365), (200, 207, 359), (209, 200, 359), (207, 365, 359), (209, 359, 368), (219, 209, 378), (76, 219, 378), (209, 368, 378), (76, 378, 235), (77, 76, 234), (80, 77, 234), (76, 235, 234), (80, 234, 229), (71, 80, 228), (217, 71, 228), (80, 229, 228), (217, 228, 374), (217, 374, 362), (205, 217, 362), (205, 362, 356), (202, 205, 356), (202, 356, 355), (197, 202, 355), (197, 355, 352), (194, 197, 352), (194, 352, 348), (189, 194, 348), (189, 348, 341), (182, 189, 341), (182, 341, 333), (174, 182, 333), (157, 314, 301), (143, 157, 301), (143, 301, 292), (135, 143, 292), (135, 292, 286), (127, 135, 286), (147, 144, 306), (129, 127, 286), (144, 302, 306), (129, 286, 287), (150, 147, 309), (147, 306, 309), (129, 287, 291), (132, 129, 291), (153, 150, 311), (150, 309, 311), (132, 291, 295), (137, 132, 295), (144, 137, 295), (144, 295, 302), (155, 153, 313), (153, 311, 313), (165, 155, 323), (155, 313, 323), (196, 165, 353), (192, 196, 353), (165, 323, 353), (192, 353, 350), (193, 192, 349), (192, 350, 349), (186, 193, 344), (187, 186, 344), (193, 349, 344), (187, 344, 343), (178, 187, 336), (187, 343, 336), (178, 336, 335), (179, 178, 335), (179, 335, 338), (180, 179, 338), (180, 338, 330), (171, 180, 330), (171, 330, 329), (172, 171, 329), (172, 329, 321), (162, 172, 321), (162, 321, 320), (163, 162, 320), (157, 163, 320), (157, 320, 314), (218, 377, 372), (213, 218, 372), (213, 372, 367), (208, 213, 367), (208, 367, 361), (198, 208, 361), (221, 215, 379), (199, 198, 361), (215, 375, 379), (199, 361, 360), (225, 221, 383), (221, 379, 383), (199, 360, 364), (206, 199, 364), (104, 225, 262), (225, 383, 262), (206, 364, 369), (211, 206, 369), (215, 211, 369), (215, 369, 375), (105, 104, 261), (104, 262, 261), (107, 105, 264), (105, 261, 264), (109, 107, 266), (110, 109, 266), (107, 264, 266), (110, 266, 268), (113, 110, 271), (110, 268, 271), (114, 113, 272), (118, 114, 272), (113, 271, 272), (118, 272, 276), (123, 118, 281), (118, 276, 281), (123, 281, 284), (126, 123, 284), (126, 284, 289), (131, 126, 289), (131, 289, 236), (75, 131, 236), (75, 236, 237), (78, 75, 237), (78, 237, 385), (227, 78, 385), (227, 385, 381), (223, 227, 381), (218, 223, 381), (218, 381, 377), (220, 376, 371), (214, 220, 371), (214, 371, 366), (210, 214, 366), (210, 366, 357), (201, 210, 357), (222, 216, 380), (203, 201, 357), (216, 373, 380), (203, 357, 358), (224, 222, 382), (222, 380, 382), (203, 358, 363), (204, 203, 363), (72, 224, 231), (224, 382, 231), (204, 363, 370), (212, 204, 370), (216, 212, 370), (216, 370, 373), (70, 72, 230), (72, 231, 230), (79, 70, 238), (70, 230, 238), (124, 79, 282), (120, 124, 282), (79, 238, 282), (120, 282, 279), (121, 120, 278), (120, 279, 278), (117, 121, 274), (111, 117, 274), (121, 278, 274), (111, 274, 270), (112, 111, 269), (111, 270, 269), (112, 269, 255), (97, 112, 255), (97, 255, 240), (81, 97, 240), (81, 240, 239), (82, 81, 239), (82, 239, 233), (74, 82, 233), (74, 233, 232), (73, 74, 232), (73, 232, 384), (226, 73, 384), (220, 226, 384), (220, 384, 376)])
me_anti_z_wobble_closed.use_remesh_preserve_volume = False
me_anti_z_wobble_closed.use_remesh_preserve_attributes = False
me_anti_z_wobble_closed.use_mirror_vertex_groups = False
me_anti_z_wobble_closed.update()

# ---- objects
ob_remove_6 = bpy.data.objects.new('remove_6', me_cube_001)
ob_remove_1 = bpy.data.objects.new('remove_1', me_cylinder)
ob_lamp = bpy.data.objects.new('Lamp', light_lamp)
ob_camera = bpy.data.objects.new('Camera', cam_camera)
ob_remove_2 = bpy.data.objects.new('remove_2', me_cylinder_003)
ob_remove_3 = bpy.data.objects.new('remove_3', me_cylinder_004)
ob_remove_4 = bpy.data.objects.new('remove_4', me_cylinder_005)
ob_remove_5 = bpy.data.objects.new('remove_5', me_cylinder_006)
ob_anti_z_wobble_closed = bpy.data.objects.new('Anti-Z-Wobble Closed', me_anti_z_wobble_closed)

# ---- transforms, parenting, visibility, modifiers, constraints
ob_remove_6.location = (2.8, 0.0, 0.4)
ob_remove_6.scale = (1.0, 0.425, 0.5)
ob_remove_6.lineart.crease_threshold = 0.0
ob_remove_1.location = (0.0, 0.8, 0.7)
ob_remove_1.scale = (0.3, 0.3, 0.3)
ob_remove_1.lineart.crease_threshold = 0.0
ob_lamp.location = (4.076, 1.005, 5.904)
ob_lamp.rotation_euler = (0.6503, 0.05522, 1.866)
ob_lamp.lock_rotations_4d = False
ob_lamp.empty_display_type = 'ARROWS'
ob_lamp.color = (0.0, 0.0, 0.0, 0.0)
ob_lamp.lineart.crease_threshold = 0.0
ob_camera.location = (7.481, -6.508, 5.344)
ob_camera.rotation_euler = (1.109, 0.01082, 0.8149)
ob_camera.lock_rotations_4d = False
ob_camera.empty_display_type = 'ARROWS'
ob_camera.color = (0.0, 0.0, 0.0, 0.0)
ob_camera.display_type = 'WIRE'
ob_camera.lineart.crease_threshold = 0.0
ob_remove_2.location = (0.0, -0.8, 0.7)
ob_remove_2.scale = (0.3, 0.3, 0.3)
ob_remove_2.lineart.crease_threshold = 0.0
ob_remove_3.location = (-0.8, 0.0, 0.7)
ob_remove_3.scale = (0.3, 0.3, 0.3)
ob_remove_3.lineart.crease_threshold = 0.0
ob_remove_4.location = (0.8, 0.0, 0.7)
ob_remove_4.scale = (0.3, 0.3, 0.3)
ob_remove_4.lineart.crease_threshold = 0.0
ob_remove_5.location = (1.8, 0.0, 0.4)
ob_remove_5.scale = (0.425, 0.425, 0.5)
ob_remove_5.lineart.crease_threshold = 0.0
ob_anti_z_wobble_closed.location = (0.0, 0.0, 0.0)
ob_anti_z_wobble_closed.scale = (0.1, 0.1, 0.14)
ob_anti_z_wobble_closed.lineart.crease_threshold = 0.0
_m = ob_anti_z_wobble_closed.modifiers.new('Boolean', 'BOOLEAN')
_m.object = ob_remove_1
_m.solver = 'FAST'
_m = ob_anti_z_wobble_closed.modifiers.new('Boolean.004', 'BOOLEAN')
_m.object = ob_remove_2
_m.solver = 'FAST'
_m = ob_anti_z_wobble_closed.modifiers.new('Boolean.003', 'BOOLEAN')
_m.object = ob_remove_3
_m.solver = 'FAST'
_m = ob_anti_z_wobble_closed.modifiers.new('Boolean.002', 'BOOLEAN')
_m.object = ob_remove_4
_m.solver = 'FAST'
_m = ob_anti_z_wobble_closed.modifiers.new('Boolean.001', 'BOOLEAN')
_m.object = ob_remove_5
_m.solver = 'FAST'
_m = ob_anti_z_wobble_closed.modifiers.new('Boolean.005', 'BOOLEAN')
_m.object = ob_remove_6
_m.solver = 'FAST'

# ---- collection membership
col_collection_1.objects.link(ob_remove_6)
col_collection_1.objects.link(ob_remove_1)
col_collection_1.objects.link(ob_lamp)
col_collection_1.objects.link(ob_camera)
col_collection_1.objects.link(ob_remove_2)
col_collection_1.objects.link(ob_remove_3)
col_collection_1.objects.link(ob_remove_4)
col_collection_1.objects.link(ob_remove_5)
col_collection_1.objects.link(ob_anti_z_wobble_closed)

# ---- scene / render settings (as saved in the file)
scene.camera = ob_camera
scene.frame_start = 1; scene.frame_end = 250; scene.frame_set(1)
scene.render.engine = 'BLENDER_EEVEE_NEXT'
scene.render.resolution_percentage = 50
scene.render.dither_intensity = 0.0
scene.cycles.use_denoising = False
scene.cycles.samples = 10
scene.cycles.sampling_pattern = 'TABULATED_SOBOL'
scene.cycles.light_sampling_threshold = 0.0
scene.cycles.use_adaptive_sampling = False
scene.cycles.use_light_tree = False
scene.cycles.blur_glossy = 0.0
scene.cycles.pixel_filter_type = 'GAUSSIAN'
scene.cycles.sample_clamp_indirect = 0.0
scene.view_settings.view_transform = 'Standard'
bpy.context.view_layer.update()
